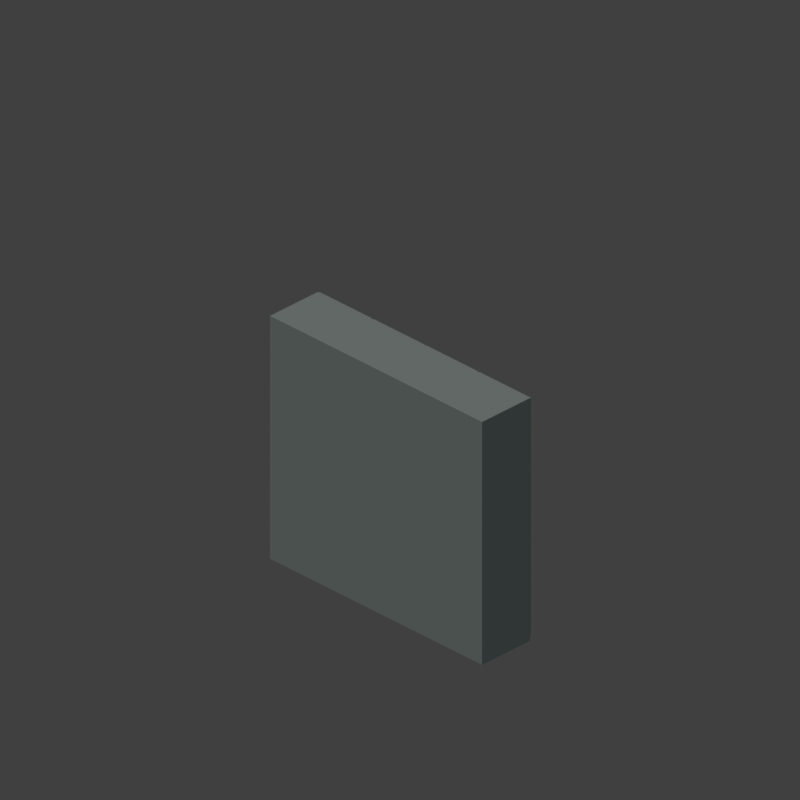 # Source: bedroom-robe.blend  (saved by Blender 4.2.66; exported with 4.5.12 LTS)
import bpy
from mathutils import Matrix  # noqa: F401  (used for matrix-valued properties, if any)

bpy.ops.wm.read_factory_settings(use_empty=True)
scene = bpy.context.scene
scene.name = 'Scene'

# ---- collections
col_collection = bpy.data.collections.new('Collection'); scene.collection.children.link(col_collection)

# ---- materials (node trees are filled in below, after node groups)
mat_303635 = bpy.data.materials.new('#303635')
mat_4b514f = bpy.data.materials.new('#4b514f')
mat_626865 = bpy.data.materials.new('#626865')
mat_4e5656 = bpy.data.materials.new('#4e5656')
mat_89908b = bpy.data.materials.new('#89908b')
mat_d9ddd4 = bpy.data.materials.new('#d9ddd4')
mat_343b39 = bpy.data.materials.new('#343b39')

# ---- material node trees
mat_303635.use_nodes = True; mat_303635.node_tree.nodes.clear()
_N = mat_303635.node_tree.nodes; _L = mat_303635.node_tree.links
n0 = _N.new('ShaderNodeEmission'); n0.name = 'Emission'; n0.location = (0, 0)
n0.inputs[0].default_value = (0.02956, 0.03689, 0.0356, 1.0)
n1 = _N.new('ShaderNodeOutputMaterial'); n1.name = 'Material Output'; n1.location = (0, 0)
_L.new(n0.outputs[0], n1.inputs[0])
n1.is_active_output = True
mat_4b514f.use_nodes = True; mat_4b514f.node_tree.nodes.clear()
_N = mat_4b514f.node_tree.nodes; _L = mat_4b514f.node_tree.links
n0 = _N.new('ShaderNodeEmission'); n0.name = 'Emission'; n0.location = (0, 0)
n0.inputs[0].default_value = (0.07036, 0.08228, 0.07819, 1.0)
n1 = _N.new('ShaderNodeOutputMaterial'); n1.name = 'Material Output'; n1.location = (0, 0)
_L.new(n0.outputs[0], n1.inputs[0])
n1.is_active_output = True
mat_626865.use_nodes = True; mat_626865.node_tree.nodes.clear()
_N = mat_626865.node_tree.nodes; _L = mat_626865.node_tree.links
n0 = _N.new('ShaderNodeEmission'); n0.name = 'Emission'; n0.location = (0, 0)
n0.inputs[0].default_value = (0.1221, 0.1384, 0.1301, 1.0)
n1 = _N.new('ShaderNodeOutputMaterial'); n1.name = 'Material Output'; n1.location = (0, 0)
_L.new(n0.outputs[0], n1.inputs[0])
n1.is_active_output = True
mat_4e5656.use_nodes = True; mat_4e5656.node_tree.nodes.clear()
_N = mat_4e5656.node_tree.nodes; _L = mat_4e5656.node_tree.links
n0 = _N.new('ShaderNodeEmission'); n0.name = 'Emission'; n0.location = (0, 0)
n0.inputs[0].default_value = (0.07619, 0.09306, 0.09306, 1.0)
n1 = _N.new('ShaderNodeOutputMaterial'); n1.name = 'Material Output'; n1.location = (0, 0)
_L.new(n0.outputs[0], n1.inputs[0])
n1.is_active_output = True
mat_89908b.use_nodes = True; mat_89908b.node_tree.nodes.clear()
_N = mat_89908b.node_tree.nodes; _L = mat_89908b.node_tree.links
n0 = _N.new('ShaderNodeEmission'); n0.name = 'Emission'; n0.location = (0, 0)
n0.inputs[0].default_value = (0.2502, 0.2789, 0.2582, 1.0)
n1 = _N.new('ShaderNodeOutputMaterial'); n1.name = 'Material Output'; n1.location = (0, 0)
_L.new(n0.outputs[0], n1.inputs[0])
n1.is_active_output = True
mat_d9ddd4.use_nodes = True; mat_d9ddd4.node_tree.nodes.clear()
_N = mat_d9ddd4.node_tree.nodes; _L = mat_d9ddd4.node_tree.links
n0 = _N.new('ShaderNodeEmission'); n0.name = 'Emission'; n0.location = (0, 0)
n0.inputs[0].default_value = (0.6939, 0.7231, 0.6584, 1.0)
n1 = _N.new('ShaderNodeOutputMaterial'); n1.name = 'Material Output'; n1.location = (0, 0)
_L.new(n0.outputs[0], n1.inputs[0])
n1.is_active_output = True
mat_343b39.use_nodes = True; mat_343b39.node_tree.nodes.clear()
_N = mat_343b39.node_tree.nodes; _L = mat_343b39.node_tree.links
n0 = _N.new('ShaderNodeEmission'); n0.name = 'Emission'; n0.location = (0, 0)
n0.inputs[0].default_value = (0.03434, 0.04374, 0.04092, 1.0)
n1 = _N.new('ShaderNodeOutputMaterial'); n1.name = 'Material Output'; n1.location = (0, 0)
_L.new(n0.outputs[0], n1.inputs[0])
n1.is_active_output = True

# ---- world
world_world = bpy.data.worlds.new('World'); scene.world = world_world
world_world.use_nodes = True; world_world.node_tree.nodes.clear()
_N = world_world.node_tree.nodes; _L = world_world.node_tree.links
n0 = _N.new('ShaderNodeOutputWorld'); n0.name = 'World Output'; n0.location = (300, 300)
n1 = _N.new('ShaderNodeBackground'); n1.name = 'Background'; n1.location = (10, 300)
n1.inputs[0].default_value = (0.05088, 0.05088, 0.05088, 1.0)
_L.new(n1.outputs[0], n0.inputs[0])
n0.is_active_output = True
world_world.color = (0.0, 0.0, 0.0)
world_world.sun_shadow_jitter_overblur = 0.0

# ---- cameras
cam_camera_001 = bpy.data.cameras.new('Camera.001')
cam_camera_001.type = 'ORTHO'
cam_camera_001.ortho_scale = 7.071
cam_camera_001.shift_y = 0.25

# ---- meshes
me_cube_381 = bpy.data.meshes.new('Cube.381')
me_cube_381.from_pydata([(-1.325, -0.3, -1.2), (-1.325, -0.3, 1.2), (-1.325, 0.3, -1.2), (-1.325, 0.3, 1.2), (1.325, -0.3, -1.2), (1.325, -0.3, 1.2), (1.325, 0.3, -1.2), (1.325, 0.3, 1.2)], [], [(0, 1, 3, 2), (2, 3, 7, 6), (6, 7, 5, 4), (4, 5, 1, 0), (2, 6, 4, 0), (7, 3, 1, 5)])
me_cube_381.polygons.foreach_set('material_index', [0, 1, 0, 0, 0, 2])
_uv = me_cube_381.uv_layers.new(name='UVMap')
_uv.uv.foreach_set('vector', [0.375, 0.0, 0.625, 0.0, 0.625, 0.25, 0.375, 0.25, 0.375, 0.25, 0.625, 0.25, 0.625, 0.5, 0.375, 0.5, 0.375, 0.5, 0.625, 0.5, 0.625, 0.75, 0.375, 0.75, 0.375, 0.75, 0.625, 0.75, 0.625, 1.0, 0.375, 1.0, 0.125, 0.5, 0.375, 0.5, 0.375, 0.75, 0.125, 0.75, 0.625, 0.5, 0.875, 0.5, 0.875, 0.75, 0.625, 0.75])
me_cube_381.materials.append(mat_303635)
me_cube_381.materials.append(mat_4b514f)
me_cube_381.materials.append(mat_626865)
me_cube_381.update()
me_cube_382 = bpy.data.meshes.new('Cube.382')
me_cube_382.from_pydata([(-0.3237, -0.01, -1.17), (-0.3237, -0.01, 1.17), (-0.3237, 0.01, -1.17), (-0.3237, 0.01, 1.17), (0.3237, -0.01, -1.17), (0.3237, -0.01, 1.17), (0.3237, 0.01, -1.17), (0.3237, 0.01, 1.17)], [], [(0, 1, 3, 2), (2, 3, 7, 6), (6, 7, 5, 4), (4, 5, 1, 0), (2, 6, 4, 0), (7, 3, 1, 5)])
me_cube_382.polygons.foreach_set('material_index', [0, 1, 0, 0, 0, 2])
_uv = me_cube_382.uv_layers.new(name='UVMap')
_uv.uv.foreach_set('vector', [0.375, 0.0, 0.625, 0.0, 0.625, 0.25, 0.375, 0.25, 0.375, 0.25, 0.625, 0.25, 0.625, 0.5, 0.375, 0.5, 0.375, 0.5, 0.625, 0.5, 0.625, 0.75, 0.375, 0.75, 0.375, 0.75, 0.625, 0.75, 0.625, 1.0, 0.375, 1.0, 0.125, 0.5, 0.375, 0.5, 0.375, 0.75, 0.125, 0.75, 0.625, 0.5, 0.875, 0.5, 0.875, 0.75, 0.625, 0.75])
me_cube_382.materials.append(mat_303635)
me_cube_382.materials.append(mat_4b514f)
me_cube_382.materials.append(mat_626865)
me_cube_382.update()
me_cube_383 = bpy.data.meshes.new('Cube.383')
me_cube_383.from_pydata([(-0.3237, -0.01, -1.17), (-0.3237, -0.01, 1.17), (-0.3237, 0.01, -1.17), (-0.3237, 0.01, 1.17), (0.3237, -0.01, -1.17), (0.3237, -0.01, 1.17), (0.3237, 0.01, -1.17), (0.3237, 0.01, 1.17)], [], [(0, 1, 3, 2), (2, 3, 7, 6), (6, 7, 5, 4), (4, 5, 1, 0), (2, 6, 4, 0), (7, 3, 1, 5)])
me_cube_383.polygons.foreach_set('material_index', [0, 1, 0, 0, 0, 2])
_uv = me_cube_383.uv_layers.new(name='UVMap')
_uv.uv.foreach_set('vector', [0.375, 0.0, 0.625, 0.0, 0.625, 0.25, 0.375, 0.25, 0.375, 0.25, 0.625, 0.25, 0.625, 0.5, 0.375, 0.5, 0.375, 0.5, 0.625, 0.5, 0.625, 0.75, 0.375, 0.75, 0.375, 0.75, 0.625, 0.75, 0.625, 1.0, 0.375, 1.0, 0.125, 0.5, 0.375, 0.5, 0.375, 0.75, 0.125, 0.75, 0.625, 0.5, 0.875, 0.5, 0.875, 0.75, 0.625, 0.75])
me_cube_383.materials.append(mat_303635)
me_cube_383.materials.append(mat_4b514f)
me_cube_383.materials.append(mat_626865)
me_cube_383.update()
me_cube_384 = bpy.data.meshes.new('Cube.384')
me_cube_384.from_pydata([(-0.3237, -0.01, -1.17), (-0.3237, -0.01, 1.17), (-0.3237, 0.01, -1.17), (-0.3237, 0.01, 1.17), (0.3237, -0.01, -1.17), (0.3237, -0.01, 1.17), (0.3237, 0.01, -1.17), (0.3237, 0.01, 1.17)], [], [(0, 1, 3, 2), (2, 3, 7, 6), (6, 7, 5, 4), (4, 5, 1, 0), (2, 6, 4, 0), (7, 3, 1, 5)])
me_cube_384.polygons.foreach_set('material_index', [0, 1, 0, 0, 0, 2])
_uv = me_cube_384.uv_layers.new(name='UVMap')
_uv.uv.foreach_set('vector', [0.375, 0.0, 0.625, 0.0, 0.625, 0.25, 0.375, 0.25, 0.375, 0.25, 0.625, 0.25, 0.625, 0.5, 0.375, 0.5, 0.375, 0.5, 0.625, 0.5, 0.625, 0.75, 0.375, 0.75, 0.375, 0.75, 0.625, 0.75, 0.625, 1.0, 0.375, 1.0, 0.125, 0.5, 0.375, 0.5, 0.375, 0.75, 0.125, 0.75, 0.625, 0.5, 0.875, 0.5, 0.875, 0.75, 0.625, 0.75])
me_cube_384.materials.append(mat_303635)
me_cube_384.materials.append(mat_4b514f)
me_cube_384.materials.append(mat_626865)
me_cube_384.update()
me_cube_385 = bpy.data.meshes.new('Cube.385')
me_cube_385.from_pydata([(-0.3237, -0.01, -1.17), (-0.3237, -0.01, 1.17), (-0.3237, 0.01, -1.17), (-0.3237, 0.01, 1.17), (0.3237, -0.01, -1.17), (0.3237, -0.01, 1.17), (0.3237, 0.01, -1.17), (0.3237, 0.01, 1.17)], [], [(0, 1, 3, 2), (2, 3, 7, 6), (6, 7, 5, 4), (4, 5, 1, 0), (2, 6, 4, 0), (7, 3, 1, 5)])
me_cube_385.polygons.foreach_set('material_index', [0, 1, 0, 0, 0, 2])
_uv = me_cube_385.uv_layers.new(name='UVMap')
_uv.uv.foreach_set('vector', [0.375, 0.0, 0.625, 0.0, 0.625, 0.25, 0.375, 0.25, 0.375, 0.25, 0.625, 0.25, 0.625, 0.5, 0.375, 0.5, 0.375, 0.5, 0.625, 0.5, 0.625, 0.75, 0.375, 0.75, 0.375, 0.75, 0.625, 0.75, 0.625, 1.0, 0.375, 1.0, 0.125, 0.5, 0.375, 0.5, 0.375, 0.75, 0.125, 0.75, 0.625, 0.5, 0.875, 0.5, 0.875, 0.75, 0.625, 0.75])
me_cube_385.materials.append(mat_303635)
me_cube_385.materials.append(mat_4b514f)
me_cube_385.materials.append(mat_626865)
me_cube_385.update()
me_cylinder_048 = bpy.data.meshes.new('Cylinder.048')
me_cylinder_048.from_pydata([(0.0, 0.025, -0.011), (0.0, 0.025, 0.011), (0.0125, 0.02165, -0.011), (0.0125, 0.02165, 0.011), (0.02165, 0.0125, -0.011), (0.02165, 0.0125, 0.011), (0.025, 0.0, -0.011), (0.025, 0.0, 0.011), (0.02165, -0.0125, -0.011), (0.02165, -0.0125, 0.011), (0.0125, -0.02165, -0.011), (0.0125, -0.02165, 0.011), (0.0, -0.025, -0.011), (0.0, -0.025, 0.011), (-0.0125, -0.02165, -0.011), (-0.0125, -0.02165, 0.011), (-0.02165, -0.0125, -0.011), (-0.02165, -0.0125, 0.011), (-0.025, 0.0, -0.011), (-0.025, 0.0, 0.011), (-0.02165, 0.0125, -0.011), (-0.02165, 0.0125, 0.011), (-0.0125, 0.02165, -0.011), (-0.0125, 0.02165, 0.011)], [], [(0, 1, 3, 2), (2, 3, 5, 4), (4, 5, 7, 6), (6, 7, 9, 8), (8, 9, 11, 10), (10, 11, 13, 12), (12, 13, 15, 14), (14, 15, 17, 16), (16, 17, 19, 18), (18, 19, 21, 20), (3, 1, 23, 21, 19, 17, 15, 13, 11, 9, 7, 5), (20, 21, 23, 22), (22, 23, 1, 0), (0, 2, 4, 6, 8, 10, 12, 14, 16, 18, 20, 22)])
me_cylinder_048.polygons.foreach_set('material_index', [2, 2, 0, 0, 0, 0, 0, 0, 0, 0, 0, 2, 2, 1])
_uv = me_cylinder_048.uv_layers.new(name='UVMap')
_uv.uv.foreach_set('vector', [1.0, 0.5, 1.0, 1.0, 0.9167, 1.0, 0.9167, 0.5, 0.9167, 0.5, 0.9167, 1.0, 0.8333, 1.0, 0.8333, 0.5, 0.8333, 0.5, 0.8333, 1.0, 0.75, 1.0, 0.75, 0.5, 0.75, 0.5, 0.75, 1.0, 0.6667, 1.0, 0.6667, 0.5, 0.6667, 0.5, 0.6667, 1.0, 0.5833, 1.0, 0.5833, 0.5, 0.5833, 0.5, 0.5833, 1.0, 0.5, 1.0, 0.5, 0.5, 0.5, 0.5, 0.5, 1.0, 0.4167, 1.0, 0.4167, 0.5, 0.4167, 0.5, 0.4167, 1.0, 0.3333, 1.0, 0.3333, 0.5, 0.3333, 0.5, 0.3333, 1.0, 0.25, 1.0, 0.25, 0.5, 0.25, 0.5, 0.25, 1.0, 0.1667, 1.0, 0.1667, 0.5, 0.37, 0.4578, 0.25, 0.49, 0.13, 0.4578, 0.04215, 0.37, 0.01, 0.25, 0.04215, 0.13, 0.13, 0.04215, 0.25, 0.01, 0.37, 0.04215, 0.4578, 0.13, 0.49, 0.25, 0.4578, 0.37, 0.1667, 0.5, 0.1667, 1.0, 0.08333, 1.0, 0.08333, 0.5, 0.08333, 0.5, 0.08333, 1.0, 7.451e-08, 1.0, 7.451e-08, 0.5, 0.75, 0.49, 0.87, 0.4578, 0.9578, 0.37, 0.99, 0.25, 0.9578, 0.13, 0.87, 0.04215, 0.75, 0.01, 0.63, 0.04215, 0.5422, 0.13, 0.51, 0.25, 0.5422, 0.37, 0.63, 0.4578])
me_cylinder_048.materials.append(mat_4e5656)
me_cylinder_048.materials.append(mat_89908b)
me_cylinder_048.materials.append(mat_d9ddd4)
me_cylinder_048.update()
me_cylinder_049 = bpy.data.meshes.new('Cylinder.049')
me_cylinder_049.from_pydata([(0.0, 0.025, -0.011), (0.0, 0.025, 0.011), (0.0125, 0.02165, -0.011), (0.0125, 0.02165, 0.011), (0.02165, 0.0125, -0.011), (0.02165, 0.0125, 0.011), (0.025, 0.0, -0.011), (0.025, 0.0, 0.011), (0.02165, -0.0125, -0.011), (0.02165, -0.0125, 0.011), (0.0125, -0.02165, -0.011), (0.0125, -0.02165, 0.011), (0.0, -0.025, -0.011), (0.0, -0.025, 0.011), (-0.0125, -0.02165, -0.011), (-0.0125, -0.02165, 0.011), (-0.02165, -0.0125, -0.011), (-0.02165, -0.0125, 0.011), (-0.025, 0.0, -0.011), (-0.025, 0.0, 0.011), (-0.02165, 0.0125, -0.011), (-0.02165, 0.0125, 0.011), (-0.0125, 0.02165, -0.011), (-0.0125, 0.02165, 0.011)], [], [(0, 1, 3, 2), (2, 3, 5, 4), (4, 5, 7, 6), (6, 7, 9, 8), (8, 9, 11, 10), (10, 11, 13, 12), (12, 13, 15, 14), (14, 15, 17, 16), (16, 17, 19, 18), (18, 19, 21, 20), (3, 1, 23, 21, 19, 17, 15, 13, 11, 9, 7, 5), (20, 21, 23, 22), (22, 23, 1, 0), (0, 2, 4, 6, 8, 10, 12, 14, 16, 18, 20, 22)])
me_cylinder_049.polygons.foreach_set('material_index', [2, 2, 0, 0, 0, 0, 0, 0, 0, 0, 0, 2, 2, 1])
_uv = me_cylinder_049.uv_layers.new(name='UVMap')
_uv.uv.foreach_set('vector', [1.0, 0.5, 1.0, 1.0, 0.9167, 1.0, 0.9167, 0.5, 0.9167, 0.5, 0.9167, 1.0, 0.8333, 1.0, 0.8333, 0.5, 0.8333, 0.5, 0.8333, 1.0, 0.75, 1.0, 0.75, 0.5, 0.75, 0.5, 0.75, 1.0, 0.6667, 1.0, 0.6667, 0.5, 0.6667, 0.5, 0.6667, 1.0, 0.5833, 1.0, 0.5833, 0.5, 0.5833, 0.5, 0.5833, 1.0, 0.5, 1.0, 0.5, 0.5, 0.5, 0.5, 0.5, 1.0, 0.4167, 1.0, 0.4167, 0.5, 0.4167, 0.5, 0.4167, 1.0, 0.3333, 1.0, 0.3333, 0.5, 0.3333, 0.5, 0.3333, 1.0, 0.25, 1.0, 0.25, 0.5, 0.25, 0.5, 0.25, 1.0, 0.1667, 1.0, 0.1667, 0.5, 0.37, 0.4578, 0.25, 0.49, 0.13, 0.4578, 0.04215, 0.37, 0.01, 0.25, 0.04215, 0.13, 0.13, 0.04215, 0.25, 0.01, 0.37, 0.04215, 0.4578, 0.13, 0.49, 0.25, 0.4578, 0.37, 0.1667, 0.5, 0.1667, 1.0, 0.08333, 1.0, 0.08333, 0.5, 0.08333, 0.5, 0.08333, 1.0, 7.451e-08, 1.0, 7.451e-08, 0.5, 0.75, 0.49, 0.87, 0.4578, 0.9578, 0.37, 0.99, 0.25, 0.9578, 0.13, 0.87, 0.04215, 0.75, 0.01, 0.63, 0.04215, 0.5422, 0.13, 0.51, 0.25, 0.5422, 0.37, 0.63, 0.4578])
me_cylinder_049.materials.append(mat_4e5656)
me_cylinder_049.materials.append(mat_89908b)
me_cylinder_049.materials.append(mat_d9ddd4)
me_cylinder_049.update()
me_cylinder_050 = bpy.data.meshes.new('Cylinder.050')
me_cylinder_050.from_pydata([(0.0, 0.025, -0.011), (0.0, 0.025, 0.011), (0.0125, 0.02165, -0.011), (0.0125, 0.02165, 0.011), (0.02165, 0.0125, -0.011), (0.02165, 0.0125, 0.011), (0.025, 0.0, -0.011), (0.025, 0.0, 0.011), (0.02165, -0.0125, -0.011), (0.02165, -0.0125, 0.011), (0.0125, -0.02165, -0.011), (0.0125, -0.02165, 0.011), (0.0, -0.025, -0.011), (0.0, -0.025, 0.011), (-0.0125, -0.02165, -0.011), (-0.0125, -0.02165, 0.011), (-0.02165, -0.0125, -0.011), (-0.02165, -0.0125, 0.011), (-0.025, 0.0, -0.011), (-0.025, 0.0, 0.011), (-0.02165, 0.0125, -0.011), (-0.02165, 0.0125, 0.011), (-0.0125, 0.02165, -0.011), (-0.0125, 0.02165, 0.011)], [], [(0, 1, 3, 2), (2, 3, 5, 4), (4, 5, 7, 6), (6, 7, 9, 8), (8, 9, 11, 10), (10, 11, 13, 12), (12, 13, 15, 14), (14, 15, 17, 16), (16, 17, 19, 18), (18, 19, 21, 20), (3, 1, 23, 21, 19, 17, 15, 13, 11, 9, 7, 5), (20, 21, 23, 22), (22, 23, 1, 0), (0, 2, 4, 6, 8, 10, 12, 14, 16, 18, 20, 22)])
me_cylinder_050.polygons.foreach_set('material_index', [2, 2, 0, 0, 0, 0, 0, 0, 0, 0, 0, 2, 2, 1])
_uv = me_cylinder_050.uv_layers.new(name='UVMap')
_uv.uv.foreach_set('vector', [1.0, 0.5, 1.0, 1.0, 0.9167, 1.0, 0.9167, 0.5, 0.9167, 0.5, 0.9167, 1.0, 0.8333, 1.0, 0.8333, 0.5, 0.8333, 0.5, 0.8333, 1.0, 0.75, 1.0, 0.75, 0.5, 0.75, 0.5, 0.75, 1.0, 0.6667, 1.0, 0.6667, 0.5, 0.6667, 0.5, 0.6667, 1.0, 0.5833, 1.0, 0.5833, 0.5, 0.5833, 0.5, 0.5833, 1.0, 0.5, 1.0, 0.5, 0.5, 0.5, 0.5, 0.5, 1.0, 0.4167, 1.0, 0.4167, 0.5, 0.4167, 0.5, 0.4167, 1.0, 0.3333, 1.0, 0.3333, 0.5, 0.3333, 0.5, 0.3333, 1.0, 0.25, 1.0, 0.25, 0.5, 0.25, 0.5, 0.25, 1.0, 0.1667, 1.0, 0.1667, 0.5, 0.37, 0.4578, 0.25, 0.49, 0.13, 0.4578, 0.04215, 0.37, 0.01, 0.25, 0.04215, 0.13, 0.13, 0.04215, 0.25, 0.01, 0.37, 0.04215, 0.4578, 0.13, 0.49, 0.25, 0.4578, 0.37, 0.1667, 0.5, 0.1667, 1.0, 0.08333, 1.0, 0.08333, 0.5, 0.08333, 0.5, 0.08333, 1.0, 7.451e-08, 1.0, 7.451e-08, 0.5, 0.75, 0.49, 0.87, 0.4578, 0.9578, 0.37, 0.99, 0.25, 0.9578, 0.13, 0.87, 0.04215, 0.75, 0.01, 0.63, 0.04215, 0.5422, 0.13, 0.51, 0.25, 0.5422, 0.37, 0.63, 0.4578])
me_cylinder_050.materials.append(mat_4e5656)
me_cylinder_050.materials.append(mat_89908b)
me_cylinder_050.materials.append(mat_d9ddd4)
me_cylinder_050.update()
me_cylinder_051 = bpy.data.meshes.new('Cylinder.051')
me_cylinder_051.from_pydata([(0.0, 0.025, -0.011), (0.0, 0.025, 0.011), (0.0125, 0.02165, -0.011), (0.0125, 0.02165, 0.011), (0.02165, 0.0125, -0.011), (0.02165, 0.0125, 0.011), (0.025, 0.0, -0.011), (0.025, 0.0, 0.011), (0.02165, -0.0125, -0.011), (0.02165, -0.0125, 0.011), (0.0125, -0.02165, -0.011), (0.0125, -0.02165, 0.011), (0.0, -0.025, -0.011), (0.0, -0.025, 0.011), (-0.0125, -0.02165, -0.011), (-0.0125, -0.02165, 0.011), (-0.02165, -0.0125, -0.011), (-0.02165, -0.0125, 0.011), (-0.025, 0.0, -0.011), (-0.025, 0.0, 0.011), (-0.02165, 0.0125, -0.011), (-0.02165, 0.0125, 0.011), (-0.0125, 0.02165, -0.011), (-0.0125, 0.02165, 0.011)], [], [(0, 1, 3, 2), (2, 3, 5, 4), (4, 5, 7, 6), (6, 7, 9, 8), (8, 9, 11, 10), (10, 11, 13, 12), (12, 13, 15, 14), (14, 15, 17, 16), (16, 17, 19, 18), (18, 19, 21, 20), (3, 1, 23, 21, 19, 17, 15, 13, 11, 9, 7, 5), (20, 21, 23, 22), (22, 23, 1, 0), (0, 2, 4, 6, 8, 10, 12, 14, 16, 18, 20, 22)])
me_cylinder_051.polygons.foreach_set('material_index', [2, 2, 0, 0, 0, 0, 0, 0, 0, 0, 0, 2, 2, 1])
_uv = me_cylinder_051.uv_layers.new(name='UVMap')
_uv.uv.foreach_set('vector', [1.0, 0.5, 1.0, 1.0, 0.9167, 1.0, 0.9167, 0.5, 0.9167, 0.5, 0.9167, 1.0, 0.8333, 1.0, 0.8333, 0.5, 0.8333, 0.5, 0.8333, 1.0, 0.75, 1.0, 0.75, 0.5, 0.75, 0.5, 0.75, 1.0, 0.6667, 1.0, 0.6667, 0.5, 0.6667, 0.5, 0.6667, 1.0, 0.5833, 1.0, 0.5833, 0.5, 0.5833, 0.5, 0.5833, 1.0, 0.5, 1.0, 0.5, 0.5, 0.5, 0.5, 0.5, 1.0, 0.4167, 1.0, 0.4167, 0.5, 0.4167, 0.5, 0.4167, 1.0, 0.3333, 1.0, 0.3333, 0.5, 0.3333, 0.5, 0.3333, 1.0, 0.25, 1.0, 0.25, 0.5, 0.25, 0.5, 0.25, 1.0, 0.1667, 1.0, 0.1667, 0.5, 0.37, 0.4578, 0.25, 0.49, 0.13, 0.4578, 0.04215, 0.37, 0.01, 0.25, 0.04215, 0.13, 0.13, 0.04215, 0.25, 0.01, 0.37, 0.04215, 0.4578, 0.13, 0.49, 0.25, 0.4578, 0.37, 0.1667, 0.5, 0.1667, 1.0, 0.08333, 1.0, 0.08333, 0.5, 0.08333, 0.5, 0.08333, 1.0, 7.451e-08, 1.0, 7.451e-08, 0.5, 0.75, 0.49, 0.87, 0.4578, 0.9578, 0.37, 0.99, 0.25, 0.9578, 0.13, 0.87, 0.04215, 0.75, 0.01, 0.63, 0.04215, 0.5422, 0.13, 0.51, 0.25, 0.5422, 0.37, 0.63, 0.4578])
me_cylinder_051.materials.append(mat_4e5656)
me_cylinder_051.materials.append(mat_89908b)
me_cylinder_051.materials.append(mat_d9ddd4)
me_cylinder_051.update()
me_cube_386 = bpy.data.meshes.new('Cube.386')
me_cube_386.from_pydata([(-1.305, -0.012, -0.035), (-1.305, -0.012, 0.035), (-1.305, 0.012, -0.035), (-1.305, 0.012, 0.035), (1.305, -0.012, -0.035), (1.305, -0.012, 0.035), (1.305, 0.012, -0.035), (1.305, 0.012, 0.035)], [], [(0, 1, 3, 2), (2, 3, 7, 6), (6, 7, 5, 4), (4, 5, 1, 0), (2, 6, 4, 0), (7, 3, 1, 5)])
me_cube_386.polygons.foreach_set('material_index', [0, 1, 0, 0, 0, 2])
_uv = me_cube_386.uv_layers.new(name='UVMap')
_uv.uv.foreach_set('vector', [0.375, 0.0, 0.625, 0.0, 0.625, 0.25, 0.375, 0.25, 0.375, 0.25, 0.625, 0.25, 0.625, 0.5, 0.375, 0.5, 0.375, 0.5, 0.625, 0.5, 0.625, 0.75, 0.375, 0.75, 0.375, 0.75, 0.625, 0.75, 0.625, 1.0, 0.375, 1.0, 0.125, 0.5, 0.375, 0.5, 0.375, 0.75, 0.125, 0.75, 0.625, 0.5, 0.875, 0.5, 0.875, 0.75, 0.625, 0.75])
me_cube_386.materials.append(mat_303635)
me_cube_386.materials.append(mat_343b39)
me_cube_386.materials.append(mat_4e5656)
me_cube_386.update()

# ---- objects
ob_camera = bpy.data.objects.new('Camera', cam_camera_001)
ob_cube = bpy.data.objects.new('Cube', me_cube_381)
ob_cube_001 = bpy.data.objects.new('Cube.001', me_cube_382)
ob_cube_002 = bpy.data.objects.new('Cube.002', me_cube_383)
ob_cube_003 = bpy.data.objects.new('Cube.003', me_cube_384)
ob_cube_004 = bpy.data.objects.new('Cube.004', me_cube_385)
ob_cylinder = bpy.data.objects.new('Cylinder', me_cylinder_048)
ob_cylinder_001 = bpy.data.objects.new('Cylinder.001', me_cylinder_049)
ob_cylinder_002 = bpy.data.objects.new('Cylinder.002', me_cylinder_050)
ob_cylinder_003 = bpy.data.objects.new('Cylinder.003', me_cylinder_051)
ob_cube_005 = bpy.data.objects.new('Cube.005', me_cube_386)

# ---- transforms, parenting, visibility, modifiers, constraints
ob_camera.location = (8.0, -8.0, 6.532)
ob_camera.rotation_euler = (1.047, -6.689e-08, 0.7854)
ob_cube.location = (0.0, 0.0, 1.239)
ob_cube.rotation_euler = (-0.0, 3.142, -0.0)
ob_cube.scale = (-1.0, -1.0, -1.033)
ob_cube_001.location = (-0.9937, 0.31, 1.26)
ob_cube_001.rotation_euler = (-0.0, 3.142, -0.0)
ob_cube_001.scale = (-1.0, -1.0, -1.033)
ob_cube_002.location = (-0.3313, 0.31, 1.26)
ob_cube_002.rotation_euler = (-0.0, 3.142, -0.0)
ob_cube_002.scale = (-1.0, -1.0, -1.033)
ob_cube_003.location = (0.3313, 0.31, 1.26)
ob_cube_003.rotation_euler = (-0.0, 3.142, -0.0)
ob_cube_003.scale = (-1.0, -1.0, -1.033)
ob_cube_004.location = (0.9937, 0.31, 1.26)
ob_cube_004.rotation_euler = (-0.0, 3.142, -0.0)
ob_cube_004.scale = (-1.0, -1.0, -1.033)
ob_cylinder.location = (-0.7, 0.333, 1.085)
ob_cylinder.rotation_euler = (-1.571, -0.0, 3.142)
ob_cylinder.scale = (-1.0, -1.033, -1.0)
ob_cylinder_001.location = (-0.625, 0.333, 1.085)
ob_cylinder_001.rotation_euler = (-1.571, -0.0, 3.142)
ob_cylinder_001.scale = (-1.0, -1.033, -1.0)
ob_cylinder_002.location = (0.625, 0.333, 1.085)
ob_cylinder_002.rotation_euler = (-1.571, -0.0, 3.142)
ob_cylinder_002.scale = (-1.0, -1.033, -1.0)
ob_cylinder_003.location = (0.7, 0.333, 1.085)
ob_cylinder_003.rotation_euler = (-1.571, -0.0, 3.142)
ob_cylinder_003.scale = (-1.0, -1.033, -1.0)
ob_cube_005.location = (0.0, 0.311, 0.04131)
ob_cube_005.rotation_euler = (-0.0, 3.142, -0.0)
ob_cube_005.scale = (-1.0, -1.0, -1.033)

# ---- collection membership
col_collection.objects.link(ob_camera)
col_collection.objects.link(ob_cube)
col_collection.objects.link(ob_cube_001)
col_collection.objects.link(ob_cube_002)
col_collection.objects.link(ob_cube_003)
col_collection.objects.link(ob_cube_004)
col_collection.objects.link(ob_cylinder)
col_collection.objects.link(ob_cylinder_001)
col_collection.objects.link(ob_cylinder_002)
col_collection.objects.link(ob_cylinder_003)
col_collection.objects.link(ob_cube_005)

# ---- scene / render settings (as saved in the file)
scene.camera = ob_camera
scene.frame_start = 1; scene.frame_end = 250; scene.frame_set(1)
scene.render.engine = 'CYCLES'
scene.render.resolution_x = 480
scene.render.resolution_y = 480
scene.render.film_transparent = True
scene.cycles.samples = 1
scene.view_settings.view_transform = 'Standard'
bpy.context.view_layer.update()

# ---- added for rendering (the .blend has no usable light): sun
light_auto_sun = bpy.data.lights.new('AutoSun', 'SUN')
light_auto_sun.energy = 3.0
light_auto_sun.angle = 0.0523599
ob_auto_sun = bpy.data.objects.new('AutoSun', light_auto_sun)
scene.collection.objects.link(ob_auto_sun)
ob_auto_sun.rotation_euler = (0.872665, 0.174533, 0.523599)
bpy.context.view_layer.update()
